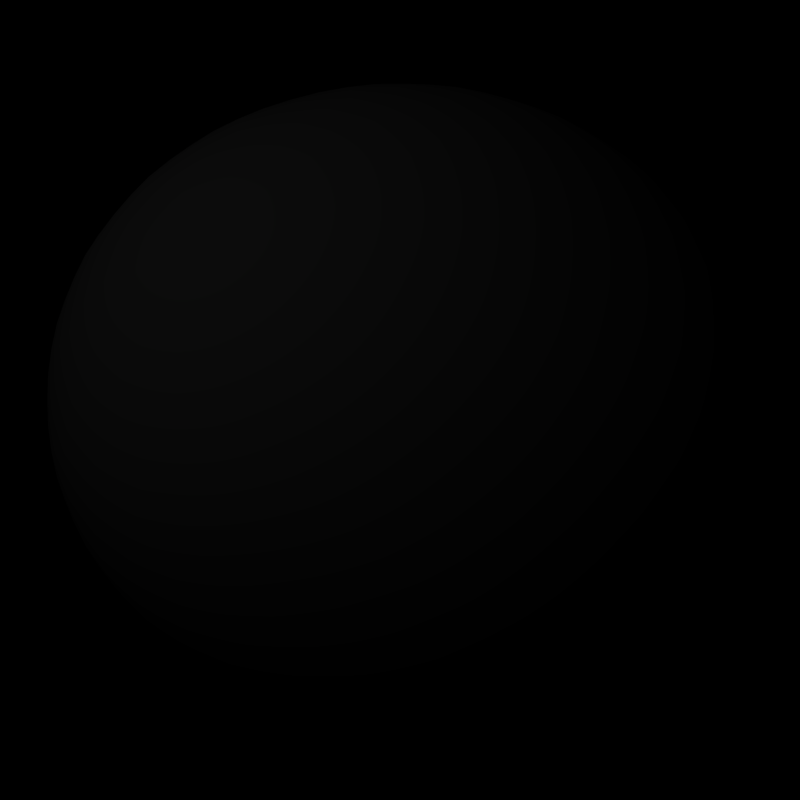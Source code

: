 # Source: fish.blend  (saved by Blender 2.23.0; exported with 4.5.12 LTS)
import bpy
from mathutils import Matrix  # noqa: F401  (used for matrix-valued properties, if any)

bpy.ops.wm.read_factory_settings(use_empty=True)
scene = bpy.context.scene
scene.name = '1'

# ---- collections
col_collection_1 = bpy.data.collections.new('Collection 1'); scene.collection.children.link(col_collection_1)

# ---- materials (node trees are filled in below, after node groups)
mat_material_003 = bpy.data.materials.new('Material.003')
mat_material_003.alpha_threshold = 0.0
mat_material_003.preview_render_type = 'FLAT'
mat_material_003.diffuse_color = (0.5414, 0.5413, 0.5413, 1.0)
mat_material_003.roughness = 0.0
mat_material_003.specular_intensity = 0.5863
mat_material_003.line_color = (0.0, 0.0, 0.0, 0.482)
mat_material = bpy.data.materials.new('Material')
mat_material.alpha_threshold = 0.0
mat_material.preview_render_type = 'FLAT'
mat_material.diffuse_color = (0.0, 0.0, 1.0, 1.0)
mat_material.roughness = 0.0
mat_material.line_color = (0.0, 0.0, 0.0, 1.0)
mat_material_001 = bpy.data.materials.new('Material.001')
mat_material_001.alpha_threshold = 0.0
mat_material_001.preview_render_type = 'FLAT'
mat_material_001.diffuse_color = (0.0, 0.0, 0.0, 1.0)
mat_material_001.roughness = 0.0
mat_material_001.line_color = (0.0, 0.0, 0.0, 1.0)
mat_material_002 = bpy.data.materials.new('Material.002')
mat_material_002.alpha_threshold = 0.0
mat_material_002.preview_render_type = 'FLAT'
mat_material_002.diffuse_color = (1.0, 1.0, 1.0, 1.0)
mat_material_002.roughness = 0.0
mat_material_002.line_color = (0.0, 0.0, 0.0, 1.0)

# ---- material node trees

# ---- cameras
cam_camera = bpy.data.cameras.new('Camera')
cam_camera.passepartout_alpha = 0.2
cam_camera.clip_end = 100.0
cam_camera.lens = 35.0
cam_camera.ortho_scale = 7.314
cam_camera.show_passepartout = False
cam_camera.show_safe_areas = True
cam_camera.dof.focus_distance = 0.0
cam_camera.dof.aperture_fstop = 128.0

# ---- lights
light_lamp = bpy.data.lights.new('Lamp', 'POINT')
light_lamp.transmission_factor = 0.0
light_lamp.energy = 100.0
light_lamp.shadow_buffer_clip_start = 0.5
light_lamp.shadow_maximum_resolution = 0.006
light_lamp.use_absolute_resolution = True
light_lamp.cycles.use_multiple_importance_sampling = False

# ---- meshes
me_sphere_001 = bpy.data.meshes.new('Sphere.001')
me_sphere_001.from_pydata([(0.0, -1.007e-07, -2.304), (1.667, -1.211, -1.03), (-0.6369, -1.96, -1.03), (-2.061, -4.504e-08, -1.03), (-0.6369, 1.96, -1.03), (1.667, 1.211, -1.03), (0.6369, -1.96, 1.03), (-1.667, -1.211, 1.03), (-1.667, 1.211, 1.03), (0.6369, 1.96, 1.03), (2.061, 4.504e-08, 1.03), (0.0, 1.007e-07, 2.304), (0.98, -0.712, -1.96), (-0.3743, -1.152, -1.96), (0.6057, -1.864, -1.211), (0.98, 0.712, -1.96), (1.96, -5.295e-08, -1.211), (-1.211, -8.568e-08, -1.96), (-1.586, -1.152, -1.211), (-0.3743, 1.152, -1.96), (-1.586, 1.152, -1.211), (0.6057, 1.864, -1.211), (2.191, 0.712, -3.112e-08), (2.191, -0.712, 3.112e-08), (1.354, -1.864, 8.148e-08), (0.0, -2.304, 1.007e-07), (-1.354, -1.864, 8.148e-08), (-2.191, -0.712, 3.112e-08), (-2.191, 0.712, -3.112e-08), (-1.354, 1.864, -8.148e-08), (0.0, 2.304, -1.007e-07), (1.354, 1.864, -8.148e-08), (1.586, -1.152, 1.211), (-0.6057, -1.864, 1.211), (-1.96, 5.295e-08, 1.211), (-0.6057, 1.864, 1.211), (1.586, 1.152, 1.211), (1.211, 8.568e-08, 1.96), (0.3743, -1.152, 1.96), (-0.98, -0.712, 1.96), (-0.98, 0.712, 1.96), (0.3743, 1.152, 1.96), (0.5256, 1.618, 1.554), (1.03, 1.211, 1.667), (1.155, 1.618, 1.165), (0.6297, 9.689e-08, 2.217), (0.8337, 0.6057, 2.061), (0.1946, 0.5988, 2.217), (1.895, 0.5988, 1.165), (1.471, 0.6057, 1.667), (1.701, 6.795e-08, 1.554), (-1.376, 0.9998, 1.554), (-0.8337, 1.354, 1.667), (-1.181, 1.599, 1.165), (-0.3184, 0.98, 2.061), (-0.5094, 0.3701, 2.217), (0.01619, 1.988, 1.165), (-0.1216, 1.586, 1.667), (-1.376, -0.9998, 1.554), (-1.546, -0.3743, 1.667), (-1.885, -0.6297, 1.165), (-1.03, 9.009e-08, 2.061), (-0.5094, -0.3701, 2.217), (-1.885, 0.6297, 1.165), (-1.546, 0.3743, 1.667), (0.5256, -1.618, 1.554), (-0.1216, -1.586, 1.667), (0.01619, -1.988, 1.165), (-0.3184, -0.98, 2.061), (0.1946, -0.5988, 2.217), (-1.181, -1.599, 1.165), (-0.8337, -1.354, 1.667), (1.471, -0.6057, 1.667), (1.895, -0.5988, 1.165), (0.8337, -0.6057, 2.061), (1.155, -1.618, 1.165), (1.03, -1.211, 1.667), (2.006, 0.9998, -0.5356), (1.864, 1.354, -5.92e-08), (1.571, 1.599, -0.5356), (1.986, 0.98, 0.6369), (2.21, 0.3701, 0.5356), (1.035, 1.988, 0.5356), (1.546, 1.586, 0.6369), (-0.331, 2.217, -0.5356), (-0.712, 2.191, -9.579e-08), (-1.035, 1.988, -0.5356), (-0.3184, 2.191, 0.6369), (0.331, 2.217, 0.5356), (-1.571, 1.599, 0.5356), (-1.03, 1.96, 0.6369), (-2.21, 0.3701, -0.5356), (-2.304, 0.0, 0.0), (-2.21, -0.3701, -0.5356), (-2.183, 0.3743, 0.6369), (-2.006, 0.9998, 0.5356), (-2.006, -0.9998, 0.5356), (-2.183, -0.3743, 0.6369), (-1.035, -1.988, -0.5356), (-0.712, -2.191, 9.579e-08), (-0.331, -2.217, -0.5356), (-1.03, -1.96, 0.6369), (-1.571, -1.599, 0.5356), (0.331, -2.217, 0.5356), (-0.3184, -2.191, 0.6369), (1.571, -1.599, -0.5356), (1.864, -1.354, 5.92e-08), (2.006, -0.9998, -0.5356), (1.546, -1.586, 0.6369), (1.035, -1.988, 0.5356), (2.21, -0.3701, 0.5356), (1.986, -0.98, 0.6369), (0.3184, 2.191, -0.6369), (-0.01619, 1.988, -1.165), (0.712, 2.191, -9.579e-08), (1.181, 1.599, -1.165), (1.03, 1.96, -0.6369), (-1.986, 0.98, -0.6369), (-1.895, 0.5988, -1.165), (-1.864, 1.354, -5.92e-08), (-1.155, 1.618, -1.165), (-1.546, 1.586, -0.6369), (-1.546, -1.586, -0.6369), (-1.155, -1.618, -1.165), (-1.864, -1.354, 5.92e-08), (-1.895, -0.5988, -1.165), (-1.986, -0.98, -0.6369), (1.03, -1.96, -0.6369), (1.181, -1.599, -1.165), (0.712, -2.191, 9.579e-08), (-0.01619, -1.988, -1.165), (0.3184, -2.191, -0.6369), (2.183, 0.3743, -0.6369), (1.885, 0.6297, -1.165), (2.304, 0.0, 0.0), (1.885, -0.6297, -1.165), (2.183, -0.3743, -0.6369), (0.5094, 0.3701, -2.217), (0.3184, 0.98, -2.061), (-0.1946, 0.5988, -2.217), (0.8337, 1.354, -1.667), (1.376, 0.9998, -1.554), (-0.5256, 1.618, -1.554), (0.1216, 1.586, -1.667), (-0.8337, 0.6057, -2.061), (-0.6297, -9.689e-08, -2.217), (-1.03, 1.211, -1.667), (-1.701, -6.795e-08, -1.554), (-1.471, 0.6057, -1.667), (-0.8337, -0.6057, -2.061), (-0.1946, -0.5988, -2.217), (-1.471, -0.6057, -1.667), (-0.5256, -1.618, -1.554), (-1.03, -1.211, -1.667), (1.03, -9.009e-08, -2.061), (0.5094, -0.3701, -2.217), (1.546, 0.3743, -1.667), (1.376, -0.9998, -1.554), (1.546, -0.3743, -1.667), (0.3184, -0.98, -2.061), (0.1216, -1.586, -1.667), (0.8337, -1.354, -1.667)], [], [(159, 161, 160), (154, 156, 158), (149, 153, 151), (144, 148, 146), (138, 143, 140), (132, 134, 136), (127, 129, 131), (122, 124, 126), (117, 119, 121), (112, 114, 116), (106, 111, 108), (99, 104, 101), (92, 97, 94), (85, 90, 87), (78, 83, 80), (72, 74, 76), (66, 68, 71), (59, 61, 64), (52, 54, 57), (43, 46, 49), (42, 43, 44), (45, 46, 47), (48, 49, 50), (51, 52, 53), (47, 54, 55), (56, 57, 42), (58, 59, 60), (55, 61, 62), (63, 64, 51), (65, 66, 67), (62, 68, 69), (70, 71, 58), (50, 72, 73), (69, 74, 45), (75, 76, 65), (77, 79, 78), (48, 81, 80), (82, 44, 83), (84, 86, 85), (56, 88, 87), (89, 53, 90), (91, 93, 92), (63, 95, 94), (96, 60, 97), (98, 100, 99), (70, 102, 101), (103, 67, 104), (105, 107, 106), (75, 109, 108), (110, 73, 111), (84, 112, 113), (82, 114, 88), (115, 116, 79), (91, 117, 118), (89, 119, 95), (120, 121, 86), (98, 122, 123), (96, 124, 102), (125, 126, 93), (105, 127, 128), (103, 129, 109), (130, 131, 100), (77, 132, 133), (110, 134, 81), (135, 136, 107), (137, 139, 138), (115, 141, 140), (142, 113, 143), (139, 145, 144), (120, 142, 146), (147, 118, 148), (145, 150, 149), (125, 147, 151), (152, 123, 153), (137, 154, 155), (133, 156, 141), (157, 158, 135), (150, 155, 159), (130, 152, 160), (157, 128, 161), (12, 157, 161), (14, 161, 128), (1, 128, 157), (14, 130, 160), (13, 160, 152), (2, 152, 130), (13, 150, 159), (12, 159, 155), (0, 155, 150), (12, 158, 157), (16, 135, 158), (1, 157, 135), (16, 156, 133), (15, 141, 156), (5, 133, 141), (15, 154, 137), (12, 155, 154), (0, 137, 155), (13, 152, 153), (18, 153, 123), (2, 123, 152), (18, 125, 151), (17, 151, 147), (3, 147, 125), (17, 145, 149), (13, 149, 150), (0, 150, 145), (17, 147, 148), (20, 148, 118), (3, 118, 147), (20, 120, 146), (19, 146, 142), (4, 142, 120), (19, 139, 144), (17, 144, 145), (0, 145, 139), (19, 142, 143), (21, 143, 113), (4, 113, 142), (21, 115, 140), (15, 140, 141), (5, 141, 115), (15, 137, 138), (19, 138, 139), (0, 139, 137), (16, 136, 135), (23, 107, 136), (1, 135, 107), (23, 134, 110), (22, 81, 134), (10, 110, 81), (22, 132, 77), (16, 133, 132), (5, 77, 133), (14, 131, 130), (25, 100, 131), (2, 130, 100), (25, 129, 103), (24, 109, 129), (6, 103, 109), (24, 127, 105), (14, 128, 127), (1, 105, 128), (18, 126, 125), (27, 93, 126), (3, 125, 93), (27, 124, 96), (26, 102, 124), (7, 96, 102), (26, 122, 98), (18, 123, 122), (2, 98, 123), (20, 121, 120), (29, 86, 121), (4, 120, 86), (29, 119, 89), (28, 95, 119), (8, 89, 95), (28, 117, 91), (20, 118, 117), (3, 91, 118), (21, 116, 115), (31, 79, 116), (5, 115, 79), (31, 114, 82), (30, 88, 114), (9, 82, 88), (30, 112, 84), (21, 113, 112), (4, 84, 113), (23, 110, 111), (32, 111, 73), (10, 73, 110), (32, 75, 108), (24, 108, 109), (6, 109, 75), (24, 105, 106), (23, 106, 107), (1, 107, 105), (25, 103, 104), (33, 104, 67), (6, 67, 103), (33, 70, 101), (26, 101, 102), (7, 102, 70), (26, 98, 99), (25, 99, 100), (2, 100, 98), (27, 96, 97), (34, 97, 60), (7, 60, 96), (34, 63, 94), (28, 94, 95), (8, 95, 63), (28, 91, 92), (27, 92, 93), (3, 93, 91), (29, 89, 90), (35, 90, 53), (8, 53, 89), (35, 56, 87), (30, 87, 88), (9, 88, 56), (30, 84, 85), (29, 85, 86), (4, 86, 84), (31, 82, 83), (36, 83, 44), (9, 44, 82), (36, 48, 80), (22, 80, 81), (10, 81, 48), (22, 77, 78), (31, 78, 79), (5, 79, 77), (32, 76, 75), (38, 65, 76), (6, 75, 65), (38, 74, 69), (37, 45, 74), (11, 69, 45), (37, 72, 50), (32, 73, 72), (10, 50, 73), (33, 71, 70), (39, 58, 71), (7, 70, 58), (39, 68, 62), (38, 69, 68), (11, 62, 69), (38, 66, 65), (33, 67, 66), (6, 65, 67), (34, 64, 63), (40, 51, 64), (8, 63, 51), (40, 61, 55), (39, 62, 61), (11, 55, 62), (39, 59, 58), (34, 60, 59), (7, 58, 60), (35, 57, 56), (41, 42, 57), (9, 56, 42), (41, 54, 47), (40, 55, 54), (11, 47, 55), (40, 52, 51), (35, 53, 52), (8, 51, 53), (36, 49, 48), (37, 50, 49), (10, 48, 50), (37, 46, 45), (41, 47, 46), (11, 45, 47), (41, 43, 42), (36, 44, 43), (9, 42, 44), (41, 46, 43), (37, 49, 46), (36, 43, 49), (40, 54, 52), (41, 57, 54), (35, 52, 57), (39, 61, 59), (40, 64, 61), (34, 59, 64), (38, 68, 66), (39, 71, 68), (33, 66, 71), (37, 74, 72), (38, 76, 74), (32, 72, 76), (22, 78, 80), (36, 80, 83), (31, 83, 78), (30, 85, 87), (35, 87, 90), (29, 90, 85), (28, 92, 94), (34, 94, 97), (27, 97, 92), (26, 99, 101), (33, 101, 104), (25, 104, 99), (24, 106, 108), (32, 108, 111), (23, 111, 106), (30, 114, 112), (31, 116, 114), (21, 112, 116), (28, 119, 117), (29, 121, 119), (20, 117, 121), (26, 124, 122), (27, 126, 124), (18, 122, 126), (24, 129, 127), (25, 131, 129), (14, 127, 131), (22, 134, 132), (23, 136, 134), (16, 132, 136), (15, 138, 140), (21, 140, 143), (19, 143, 138), (19, 144, 146), (20, 146, 148), (17, 148, 144), (17, 149, 151), (18, 151, 153), (13, 153, 149), (15, 156, 154), (16, 158, 156), (12, 154, 158), (13, 159, 160), (14, 160, 161), (12, 161, 159)])
me_sphere_001.polygons.foreach_set('use_smooth', [True] * 320)
me_sphere_001.materials.append(mat_material_003)
me_sphere_001.use_remesh_preserve_volume = False
me_sphere_001.use_remesh_preserve_attributes = False
me_sphere_001.use_mirror_vertex_groups = False
me_sphere_001.update()
me_cube = bpy.data.meshes.new('Cube')
me_cube.from_pydata([(0.9749, 0.047, -0.2292), (0.9749, -0.047, -0.2292), (2.313, -0.01788, 0.4929), (2.313, 0.01788, 0.4929), (3.818, 0.047, -1.029), (3.818, -0.047, -1.029), (2.772, -0.01788, 0.5625), (2.772, 0.01788, 0.5625), (1.843, 0.2018, 2.815), (1.843, -0.2018, 2.815), (0.6547, 0.1351, 1.238), (0.6547, -0.1351, 1.238), (0.9749, -6.095e-07, -0.2292), (3.818, -6.417e-07, -1.029), (2.526, 0.047, -0.1695), (2.526, -0.047, -0.1695), (2.526, -6.269e-07, -0.1695), (-1.802, -0.08948, 0.6841), (-1.802, 0.08948, 0.6841), (-2.596, -0.08948, 1.576), (-2.596, 0.08948, 1.576), (2.313, -5.392e-07, 0.4929), (2.772, -5.415e-07, 0.5625), (2.543, -0.1672, 0.5277), (2.543, 0.1672, 0.5277), (1.317, 0.09505, 0.9119), (1.176, 0.3231, 2.07), (2.793, 0.142, 1.778), (2.793, -0.142, 1.778), (1.176, -0.3231, 2.07), (1.317, -0.09505, 0.9119), (2.464, -9.577e-08, 2.902), (0.6547, -7.598e-08, 1.238), (1.317, -2.864e-08, 0.9119), (2.793, -4.223e-08, 1.778), (2.073, -0.2495, 1.301), (2.073, 0.2495, 1.301), (-0.6868, -0.2018, 1.13), (-1.802, -2.953e-07, 0.6841), (-0.6868, 0.2018, 1.13), (-1.093, 0.2018, 2.921), (-2.596, -2.994e-07, 1.576), (-1.093, -0.2018, 2.921), (-2.454, -0.08948, 0.9261), (-2.454, 0.08948, 0.9261), (0.7142, 0.2797, 1.553), (-0.7745, 0.3118, 1.499), (-1.042, 0.3118, 2.627), (1.638, 0.2797, 2.586), (1.638, -0.2797, 2.586), (-1.042, -0.3118, 2.627), (-0.7745, -0.3118, 1.499), (0.7142, -0.2797, 1.553), (1.843, 0.1009, 2.815), (-1.093, 0.1009, 2.921), (-1.093, -0.1009, 2.921), (1.845, -0.1009, 2.813), (0.5713, -0.2835, 0.8173), (-0.6868, -0.1009, 1.13), (-0.6868, 0.1009, 1.13), (0.5754, 0.2835, 0.823), (-2.454, -2.987e-07, 0.9261), (-1.584, -3.222e-07, 3.185), (-1.117, -3.215e-07, 2.908), (1.862, -9.272e-08, 2.791), (-1.802, -0.04474, 0.6841), (-1.802, 0.04474, 0.6841), (-1.698, -0.1684, 1.144), (-1.698, 0.1684, 1.144), (-2.454, -0.04474, 0.9261), (-2.454, 0.04474, 0.9261), (-1.698, -2.981e-07, 1.144), (-1.698, 0.08418, 1.144), (-1.698, -0.08418, 1.144), (-1.993, -2.959e-07, 0.7119), (-1.698, 0.04209, 1.144), (-1.993, 0.04474, 0.7119), (-1.802, 0.02237, 0.6841), (-2.454, 0.02237, 0.9261), (-2.298, 0.04474, 0.8727), (-2.298, -2.978e-07, 0.8727), (-2.298, 0.08948, 0.8727), (-1.698, 0.1263, 1.144), (-2.454, 0.06711, 0.9261), (-1.802, 0.06711, 0.6841), (-1.993, 0.08948, 0.7119), (-2.454, -0.06711, 0.9261), (-2.454, -0.02237, 0.9261), (-1.993, -0.08948, 0.7119), (-2.298, -0.08948, 0.8727), (-1.802, -0.02237, 0.6841), (-1.802, -0.06711, 0.6841), (-2.298, -0.04474, 0.8727), (-1.698, -0.1263, 1.144), (-1.698, -0.04209, 1.144), (-1.993, -0.04474, 0.7119), (-1.993, -0.02237, 0.7119), (-2.298, -0.02237, 0.8727), (-2.298, -0.06711, 0.8727), (-2.298, 0.06711, 0.8727), (-2.298, 0.02237, 0.8727), (-1.993, 0.02237, 0.7119), (-1.993, 0.06711, 0.7119), (-1.993, -0.06711, 0.7119), (-1.583, 0.2153, 1.231), (-1.583, -0.2153, 1.231), (-1.698, -0.06314, 1.144), (-1.698, -0.02105, 1.144), (-1.698, -0.1052, 1.144), (-1.698, -0.1473, 1.144), (-1.698, 0.1473, 1.144), (-1.698, 0.1052, 1.144), (-1.698, 0.06314, 1.144), (-1.698, 0.02104, 1.144), (-1.764, 0.2502, 1.393), (-2.165, 0.3724, 1.672), (-0.9082, 0.3118, 2.063), (-2.165, -0.3724, 1.672), (-1.764, -0.2502, 1.393), (-0.9082, -0.3118, 2.063), (-2.596, 0.04474, 1.576), (-2.596, -0.04474, 1.576), (-2.583, -0.08948, 1.275), (-2.259, -0.2568, 2.047), (-2.259, 0.2568, 2.047), (-2.583, 0.08948, 1.275), (-2.583, -2.991e-07, 1.275), (-2.454, -0.01119, 0.9261), (-2.583, -0.01119, 1.275), (-2.454, 0.07829, 0.9261), (-2.583, 0.07829, 1.275), (-2.454, 0.01118, 0.9261), (-2.454, 0.03355, 0.9261), (-2.583, 0.01118, 1.275), (-2.583, 0.02237, 1.275), (-2.583, 0.06711, 1.275), (-2.454, -0.05592, 0.9261), (-2.583, -0.07829, 1.275), (-2.583, -0.06711, 1.275), (-2.583, -0.02237, 1.275), (-2.454, -0.07829, 0.9261), (-2.454, -0.03355, 0.9261), (-2.454, 0.05592, 0.9261), (-2.536, -0.03355, 1.088), (-2.536, -0.02796, 1.088), (-2.454, -0.03915, 0.9261), (-2.583, -0.01678, 1.275), (-2.454, -0.02796, 0.9261), (-2.536, -0.02237, 1.088), (-2.536, -0.01678, 1.088), (-2.536, 0.05592, 1.088), (-2.536, 0.06152, 1.088), (-2.454, 0.05033, 0.9261), (-2.583, 0.0727, 1.275), (-2.454, 0.06152, 0.9261), (-2.536, 0.06711, 1.088), (-2.536, 0.0727, 1.088), (-2.454, 0.03915, 0.9261), (-2.454, 0.02796, 0.9261), (-2.536, -2.987e-07, 1.088), (-2.536, 0.005592, 1.088), (-2.454, 0.005592, 0.9261), (-2.583, 0.005592, 1.275), (-2.454, 0.01678, 0.9261), (-2.536, 0.01118, 1.088), (-2.536, 0.01678, 1.088), (-2.536, -0.08948, 1.088), (-2.536, -0.08389, 1.088), (-2.454, -0.08389, 0.9261), (-2.583, -0.08389, 1.275), (-2.454, -0.0727, 0.9261), (-2.536, -0.07829, 1.088), (-2.536, -0.0727, 1.088), (-2.151, 0.1719, 1.04), (-2.454, -0.05033, 0.9261), (-2.454, -0.06152, 0.9261), (-2.454, -0.005593, 0.9261), (-2.454, -0.01678, 0.9261), (-2.536, -0.05592, 1.088), (-2.583, -0.04474, 1.275), (-2.536, -0.06711, 1.088), (-2.583, -0.0727, 1.275), (-2.536, -0.06152, 1.088), (-2.536, 0.03355, 1.088), (-2.583, 0.04474, 1.275), (-2.536, 0.02237, 1.088), (-2.583, 0.01678, 1.275), (-2.536, 0.02796, 1.088), (-2.454, 0.08389, 0.9261), (-2.454, 0.0727, 0.9261), (-1.389, 0.2843, 2.509), (-2.536, 0.08389, 1.088), (-2.536, 0.08948, 1.088), (-2.536, 0.07829, 1.088), (-2.583, 0.08389, 1.275), (-2.536, -0.005593, 1.088), (-2.536, -0.01119, 1.088), (-2.583, -0.005593, 1.275), (-0.975, 0.3118, 2.345), (-2.151, 0.2843, 1.849), (-2.283, 0.2568, 1.754), (-2.337, 0.2293, 1.586), (-2.213, 0.2293, 1.492), (-2.46, 0.2293, 1.609), (-1.389, -0.2843, 2.509), (-0.975, -0.3118, 2.345), (-2.151, -0.1719, 1.04), (-2.213, -0.2293, 1.492), (-2.337, -0.2293, 1.586), (-2.283, -0.2568, 1.754), (-2.151, -0.2843, 1.849), (-2.46, -0.2293, 1.609), (-2.012, -0.2568, 1.555), (-1.388, -0.2843, 1.762), (-1.989, -0.2843, 1.779), (-2.012, 0.2568, 1.555), (-1.989, 0.2843, 1.779), (-1.388, 0.2843, 1.762), (1.047, 0.1994, 0.6877), (1.047, -0.1994, 0.6877), (0.6473, -0.06757, 1.244), (0.6473, 0.06757, 1.244), (1.324, -0.04785, 0.9096), (1.324, 0.04785, 0.9096), (0.6447, -0.1014, 1.24), (0.6447, 0.1014, 1.24), (1.326, -0.05124, 0.9051), (1.326, 0.05124, 0.9051), (-1.448, -0.2127, 1.242), (-1.639, -0.2328, 1.27), (-1.448, 0.2127, 1.242), (-1.639, 0.2328, 1.27), (-0.4669, -3.221e-07, 3.54), (0.646, 0.08447, 1.242), (-0.01057, 0.1347, 1.303), (-0.01144, 0.1516, 1.301), (0.1198, -0.1009, 3.091), (-1.093, -0.1514, 2.921), (0.1198, -0.1514, 3.091), (-0.06826, -0.2958, 1.64), (-0.7306, -0.2568, 1.315), (-0.006296, -0.2408, 1.461), (0.1011, 0.2958, 2.781), (-1.086, 0.2568, 2.811), (0.03913, 0.2408, 2.961), (-0.006295, 0.2408, 1.461), (-0.7306, 0.2568, 1.315), (-0.06826, 0.2958, 1.64), (0.03913, -0.2408, 2.961), (-1.086, -0.2568, 2.811), (0.1011, -0.2958, 2.781), (0.1185, 0.1514, 3.092), (-1.093, 0.1514, 2.921), (0.1185, 0.1009, 3.092), (-0.01057, -0.1347, 1.303), (-0.6868, -0.1514, 1.13), (-0.01057, -0.08425, 1.303), (-0.6868, -3.962e-07, 1.13), (1.843, 0.1514, 2.815), (1.74, -0.2408, 2.701), (0.9452, -0.3014, 1.811), (0.6845, 0.2074, 1.396), (1.407, 0.3014, 2.328), (1.74, 0.2408, 2.701), (0.9452, 0.3014, 1.811), (0.6845, -0.2074, 1.396), (1.407, -0.3014, 2.328), (1.844, -0.1514, 2.814), (2.154, 0.05046, 2.859), (-0.006358, -0.05046, 1.301), (-0.006358, 0.05046, 1.301), (-0.006358, -0.1685, 1.301), (-0.01144, -0.1516, 1.301), (0.6497, -0.1183, 1.239), (0.651, -0.03379, 1.241), (-0.7802, 0.05046, 3.231), (0.1185, 0.2018, 3.092), (0.4159, 0.05046, 3.192), (-0.07807, -0.3175, 2.485), (-1.008, -0.3118, 2.486), (-0.03082, -0.3175, 2.348), (0.1185, -0.2018, 3.092), (0.1109, 0.3175, 1.937), (-0.8413, 0.3118, 1.781), (0.01642, 0.3175, 2.211), (-0.006358, 0.1685, 1.301), (-0.07806, 0.3175, 2.485), (0.1109, -0.3175, 1.937), (0.4159, -0.05046, 3.192), (2.155, -0.05046, 2.858), (-0.01057, 0.08425, 1.303), (0.651, 0.03379, 1.241), (-0.6868, 0.1514, 1.13), (0.6497, 0.1183, 1.239), (-0.7802, -0.05046, 3.231), (0.6665, -1.882e-07, 3.554), (-0.9416, 0.3118, 2.204), (-0.03082, 0.3175, 2.348), (-0.8413, -0.3118, 1.781), (0.01642, -0.3175, 2.211), (-1.008, 0.3118, 2.486), (-0.9416, -0.3118, 2.204), (0.646, -0.08447, 1.242), (1.667, -1.432e-07, 3.421)], [], [(0, 3, 12), (6, 13, 5), (0, 12, 16, 14), (1, 2, 15), (4, 7, 14), (7, 27, 36, 24), (2, 30, 35, 23), (6, 28, 34, 22), (223, 218, 33), (3, 0, 14), (14, 24, 3), (15, 6, 5), (15, 23, 6), (4, 14, 16, 13), (5, 13, 16, 15), (1, 15, 16, 12), (13, 7, 4), (13, 22, 7), (12, 2, 1), (12, 21, 2), (233, 235, 234), (236, 238, 237), (239, 241, 240), (242, 244, 243), (17, 91, 103, 88), (245, 247, 246), (215, 217, 216), (248, 250, 249), (212, 214, 213), (251, 253, 252), (62, 55, 63), (254, 256, 255), (257, 59, 38), (21, 12, 3), (22, 13, 6), (23, 15, 2), (24, 14, 7), (226, 219, 30), (11, 30, 57), (33, 60, 32), (7, 22, 34, 27), (8, 27, 258), (34, 56, 64), (6, 23, 35, 28), (9, 28, 259), (35, 260, 29), (3, 24, 36, 25), (10, 25, 261), (36, 262, 26), (48, 27, 263), (48, 36, 27), (45, 36, 264), (45, 25, 36), (52, 30, 265), (52, 35, 30), (49, 35, 266), (49, 28, 35), (56, 28, 267), (56, 34, 28), (53, 64, 268), (53, 27, 34), (60, 25, 10), (60, 218, 25), (57, 33, 32), (57, 219, 33), (17, 58, 91), (77, 38, 59), (269, 270, 257), (271, 273, 272), (17, 255, 58), (274, 220, 57), (20, 54, 120), (121, 41, 55), (232, 62, 275), (276, 258, 251), (20, 252, 54), (268, 277, 253), (208, 211, 209), (89, 118, 229), (278, 280, 279), (281, 259, 248), (19, 42, 123), (266, 278, 250), (18, 230, 85), (200, 203, 201), (282, 284, 283), (285, 261, 245), (18, 246, 46), (264, 282, 247), (195, 197, 196), (191, 194, 193), (18, 85, 102, 84), (286, 262, 242), (190, 243, 40), (263, 276, 244), (287, 260, 239), (17, 240, 37), (265, 271, 241), (288, 289, 236), (19, 237, 42), (267, 281, 238), (270, 291, 290), (18, 292, 39), (293, 225, 60), (294, 295, 288), (63, 41, 54), (63, 54, 62), (63, 55, 41), (64, 53, 34), (64, 289, 31), (38, 77, 101, 74), (61, 80, 161), (99, 189, 83), (185, 187, 186), (184, 135, 120), (180, 182, 181), (179, 139, 121), (104, 231, 81), (105, 228, 88), (66, 59, 84), (65, 58, 90), (43, 89, 168), (97, 177, 87), (38, 74, 96, 90), (65, 90, 96, 95), (73, 95, 106), (96, 107, 94), (71, 80, 107), (97, 106, 94), (69, 92, 145), (98, 175, 86), (73, 92, 108), (98, 109, 93), (90, 58, 38), (84, 59, 18), (228, 51, 17), (81, 173, 44), (167, 171, 169), (160, 164, 162), (68, 81, 110), (99, 111, 82), (70, 79, 152), (100, 158, 78), (72, 79, 112), (100, 113, 75), (71, 74, 113), (101, 112, 75), (66, 76, 101, 77), (66, 84, 102, 76), (72, 76, 111), (102, 110, 82), (151, 155, 153), (144, 148, 146), (85, 104, 68), (89, 105, 67), (77, 59, 66), (91, 58, 65), (67, 88, 109), (103, 108, 93), (65, 95, 103, 91), (108, 95, 73), (108, 103, 95), (109, 103, 93), (109, 88, 103), (105, 229, 51), (104, 230, 46), (110, 85, 68), (110, 102, 85), (111, 102, 82), (111, 76, 102), (112, 76, 72), (112, 101, 76), (113, 101, 75), (113, 74, 101), (113, 80, 71), (113, 100, 80), (112, 100, 75), (112, 79, 100), (111, 79, 72), (111, 99, 79), (110, 99, 82), (110, 81, 99), (109, 89, 67), (109, 98, 89), (108, 98, 93), (108, 92, 98), (106, 92, 73), (106, 97, 92), (107, 97, 94), (107, 80, 97), (107, 74, 71), (107, 96, 74), (106, 96, 94), (106, 95, 96), (105, 88, 67), (104, 81, 68), (143, 145, 144), (41, 146, 128), (147, 149, 148), (150, 152, 151), (20, 153, 130), (154, 156, 155), (132, 79, 157), (132, 100, 79), (142, 99, 154), (142, 79, 99), (159, 161, 160), (41, 162, 133), (163, 165, 164), (166, 168, 167), (19, 169, 137), (170, 172, 171), (114, 231, 46), (136, 92, 174), (136, 98, 92), (141, 97, 147), (141, 92, 97), (127, 80, 176), (127, 97, 80), (140, 98, 170), (140, 89, 98), (19, 138, 121), (41, 121, 139), (178, 143, 179), (172, 175, 180), (19, 181, 138), (174, 178, 182), (41, 134, 120), (20, 120, 135), (183, 150, 184), (165, 158, 185), (41, 186, 134), (157, 183, 187), (129, 81, 188), (129, 99, 81), (131, 100, 163), (131, 80, 100), (124, 40, 20), (188, 192, 191), (156, 189, 193), (20, 194, 125), (176, 159, 195), (149, 177, 196), (41, 197, 126), (296, 284, 297), (199, 190, 200), (192, 202, 201), (20, 203, 124), (123, 42, 204), (298, 299, 287), (118, 89, 206), (207, 166, 208), (204, 210, 209), (19, 211, 122), (121, 55, 19), (120, 54, 41), (206, 207, 212), (51, 213, 298), (210, 205, 214), (202, 173, 215), (198, 199, 216), (46, 217, 114), (217, 283, 116), (296, 198, 216), (115, 216, 199), (47, 199, 300), (115, 202, 215), (114, 215, 173), (44, 173, 202), (117, 210, 214), (119, 214, 301), (279, 205, 210), (213, 51, 118), (118, 206, 212), (117, 212, 207), (43, 207, 206), (211, 19, 123), (123, 204, 209), (117, 209, 210), (50, 210, 204), (117, 207, 208), (122, 208, 166), (43, 166, 207), (206, 89, 43), (204, 249, 50), (203, 20, 125), (125, 192, 201), (115, 201, 202), (44, 202, 192), (115, 199, 200), (124, 200, 190), (47, 190, 199), (300, 297, 286), (197, 41, 128), (128, 149, 196), (127, 196, 177), (87, 177, 149), (127, 176, 195), (126, 195, 159), (61, 159, 176), (194, 20, 130), (130, 156, 193), (129, 193, 189), (83, 189, 156), (129, 188, 191), (125, 191, 192), (44, 192, 188), (163, 100, 78), (188, 81, 44), (132, 157, 187), (134, 187, 183), (70, 183, 157), (186, 41, 133), (133, 165, 185), (132, 185, 158), (78, 158, 165), (134, 183, 184), (135, 184, 150), (70, 150, 183), (136, 174, 182), (138, 182, 178), (69, 178, 174), (181, 19, 137), (137, 172, 180), (136, 180, 175), (86, 175, 172), (138, 178, 179), (139, 179, 143), (69, 143, 178), (170, 98, 86), (176, 80, 61), (147, 97, 87), (174, 92, 69), (140, 170, 171), (137, 171, 172), (86, 172, 170), (169, 19, 122), (122, 166, 167), (140, 167, 168), (43, 168, 166), (131, 163, 164), (133, 164, 165), (78, 165, 163), (162, 41, 126), (126, 159, 160), (131, 160, 161), (61, 161, 159), (154, 99, 83), (157, 79, 70), (142, 154, 155), (130, 155, 156), (83, 156, 154), (153, 20, 135), (135, 150, 151), (142, 151, 152), (70, 152, 150), (141, 147, 148), (128, 148, 149), (87, 149, 147), (146, 41, 139), (139, 143, 144), (141, 144, 145), (69, 145, 143), (139, 144, 146), (128, 146, 148), (141, 148, 144), (135, 151, 153), (130, 153, 155), (142, 155, 151), (158, 100, 132), (152, 79, 142), (126, 160, 162), (133, 162, 164), (131, 164, 160), (122, 167, 169), (137, 169, 171), (140, 171, 167), (173, 81, 114), (175, 98, 136), (145, 92, 141), (177, 97, 127), (168, 89, 140), (179, 121, 138), (137, 180, 181), (138, 181, 182), (136, 182, 180), (184, 120, 134), (133, 185, 186), (134, 186, 187), (132, 187, 185), (189, 99, 129), (161, 80, 131), (190, 40, 124), (129, 191, 193), (130, 193, 194), (125, 194, 191), (127, 195, 196), (128, 196, 197), (126, 197, 195), (115, 200, 201), (125, 201, 203), (124, 203, 200), (301, 280, 299), (117, 208, 209), (123, 209, 211), (122, 211, 208), (118, 212, 213), (119, 213, 214), (117, 214, 212), (115, 215, 216), (116, 216, 217), (114, 217, 215), (219, 57, 30), (218, 60, 33), (222, 21, 33), (226, 2, 222), (227, 3, 25), (223, 21, 3), (256, 274, 269), (302, 224, 57), (291, 32, 60), (290, 234, 292), (222, 2, 21), (222, 33, 219), (223, 227, 218), (223, 33, 21), (272, 302, 254), (273, 11, 57), (235, 293, 285), (233, 221, 60), (226, 222, 219), (226, 30, 2), (227, 223, 3), (227, 25, 218), (228, 17, 88), (228, 105, 51), (229, 105, 89), (229, 118, 51), (230, 104, 85), (230, 18, 46), (231, 114, 81), (231, 104, 46), (294, 55, 62), (295, 275, 277), (31, 303, 277), (54, 277, 275), (232, 275, 295), (294, 62, 232), (233, 60, 225), (39, 235, 285), (10, 285, 293), (225, 293, 235), (273, 57, 224), (37, 272, 254), (220, 254, 302), (224, 302, 272), (59, 290, 292), (39, 292, 234), (221, 234, 290), (291, 60, 221), (302, 57, 220), (58, 256, 269), (32, 269, 274), (220, 274, 256), (119, 301, 299), (29, 299, 280), (205, 280, 301), (47, 300, 286), (26, 286, 297), (198, 297, 300), (249, 204, 42), (279, 210, 50), (301, 214, 205), (300, 199, 198), (296, 216, 116), (283, 217, 46), (298, 213, 119), (51, 298, 287), (29, 287, 299), (119, 299, 298), (198, 296, 297), (26, 297, 284), (116, 284, 296), (289, 64, 56), (55, 294, 288), (303, 288, 295), (232, 295, 294), (293, 60, 10), (292, 18, 59), (59, 270, 290), (221, 290, 291), (32, 291, 270), (56, 267, 238), (42, 238, 281), (9, 281, 267), (237, 19, 55), (55, 288, 236), (56, 236, 289), (31, 289, 288), (52, 265, 241), (37, 241, 271), (11, 271, 265), (240, 17, 51), (51, 287, 239), (52, 239, 260), (29, 260, 287), (48, 263, 244), (40, 244, 276), (8, 276, 263), (243, 190, 47), (47, 286, 242), (48, 242, 262), (26, 262, 286), (45, 264, 247), (46, 247, 282), (26, 282, 264), (246, 18, 39), (39, 285, 245), (45, 245, 261), (10, 261, 285), (46, 282, 283), (116, 283, 284), (26, 284, 282), (49, 266, 250), (50, 250, 278), (29, 278, 266), (42, 281, 248), (49, 248, 259), (9, 259, 281), (50, 278, 279), (205, 279, 280), (29, 280, 278), (53, 268, 253), (54, 253, 277), (31, 277, 268), (252, 20, 40), (40, 276, 251), (53, 251, 258), (8, 258, 276), (275, 62, 54), (274, 57, 32), (255, 17, 37), (37, 271, 272), (224, 272, 273), (11, 273, 271), (58, 269, 257), (59, 257, 270), (32, 270, 269), (268, 64, 31), (267, 28, 9), (266, 35, 29), (265, 30, 11), (264, 36, 26), (263, 27, 8), (262, 36, 48), (261, 25, 45), (260, 35, 52), (259, 28, 49), (258, 27, 53), (257, 38, 58), (37, 254, 255), (58, 255, 256), (220, 256, 254), (40, 251, 252), (54, 252, 253), (53, 253, 251), (42, 248, 249), (50, 249, 250), (49, 250, 248), (39, 245, 246), (46, 246, 247), (45, 247, 245), (47, 242, 243), (40, 243, 244), (48, 244, 242), (51, 239, 240), (37, 240, 241), (52, 241, 239), (55, 236, 237), (42, 237, 238), (56, 238, 236), (221, 233, 234), (39, 234, 235), (225, 235, 233), (303, 31, 288), (303, 295, 277)])
me_cube.polygons.foreach_set('use_smooth', [True] * 586)
me_cube.materials.append(mat_material)
me_cube.use_remesh_preserve_volume = False
me_cube.use_remesh_preserve_attributes = False
me_cube.use_mirror_vertex_groups = False
me_cube.update()
me_pupille = bpy.data.meshes.new('Pupille')
me_pupille.from_pydata([(0.0, -6.182e-08, -1.414), (1.023, -0.7435, -0.6325), (-0.3909, -1.203, -0.6325), (-1.265, -2.765e-08, -0.6325), (-0.3909, 1.203, -0.6325), (1.023, 0.7435, -0.6325), (0.3909, -1.203, 0.6325), (-1.023, -0.7435, 0.6325), (-1.023, 0.7435, 0.6325), (0.3909, 1.203, 0.6325), (1.265, 2.765e-08, 0.6325), (0.0, 6.182e-08, 1.414), (0.6015, -0.437, -1.203), (-0.2297, -0.7071, -1.203), (0.3718, -1.144, -0.7435), (0.6015, 0.437, -1.203), (1.203, -3.25e-08, -0.7435), (-0.7435, -5.258e-08, -1.203), (-0.9732, -0.7071, -0.7435), (-0.2297, 0.7071, -1.203), (-0.9732, 0.7071, -0.7435), (0.3718, 1.144, -0.7435), (1.345, 0.437, -1.91e-08), (1.345, -0.437, 1.91e-08), (0.8313, -1.144, 5.001e-08), (0.0, -1.414, 6.182e-08), (-0.8313, -1.144, 5.001e-08), (-1.345, -0.437, 1.91e-08), (-1.345, 0.437, -1.91e-08), (-0.8313, 1.144, -5.001e-08), (0.0, 1.414, -6.182e-08), (0.8313, 1.144, -5.001e-08), (0.9732, -0.7071, 0.7435), (-0.3718, -1.144, 0.7435), (-1.203, 3.25e-08, 0.7435), (-0.3718, 1.144, 0.7435), (0.9732, 0.7071, 0.7435), (0.7435, 5.258e-08, 1.203), (0.2297, -0.7071, 1.203), (-0.6015, -0.437, 1.203), (-0.6015, 0.437, 1.203), (0.2297, 0.7071, 1.203)], [], [(12, 14, 13), (12, 15, 16), (13, 18, 17), (17, 20, 19), (19, 21, 15), (16, 22, 23), (14, 24, 25), (18, 26, 27), (20, 28, 29), (21, 30, 31), (23, 32, 24), (25, 33, 26), (27, 34, 28), (29, 35, 30), (31, 36, 22), (32, 37, 38), (33, 38, 39), (34, 39, 40), (35, 40, 41), (36, 41, 37), (9, 41, 36), (11, 37, 41), (10, 36, 37), (8, 40, 35), (11, 41, 40), (9, 35, 41), (7, 39, 34), (11, 40, 39), (8, 34, 40), (6, 38, 33), (11, 39, 38), (7, 33, 39), (10, 37, 32), (11, 38, 37), (6, 32, 38), (5, 31, 22), (10, 22, 36), (9, 36, 31), (4, 29, 30), (9, 30, 35), (8, 35, 29), (3, 27, 28), (8, 28, 34), (7, 34, 27), (2, 25, 26), (7, 26, 33), (6, 33, 25), (1, 23, 24), (6, 24, 32), (10, 32, 23), (4, 30, 21), (9, 31, 30), (5, 21, 31), (3, 28, 20), (8, 29, 28), (4, 20, 29), (2, 26, 18), (7, 27, 26), (3, 18, 27), (1, 24, 14), (6, 25, 24), (2, 14, 25), (5, 22, 16), (10, 23, 22), (1, 16, 23), (0, 19, 15), (5, 15, 21), (4, 21, 19), (0, 17, 19), (4, 19, 20), (3, 20, 17), (0, 13, 17), (3, 17, 18), (2, 18, 13), (0, 15, 12), (5, 16, 15), (1, 12, 16), (0, 12, 13), (2, 13, 14), (1, 14, 12)])
me_pupille.polygons.foreach_set('use_smooth', [True] * 80)
me_pupille.materials.append(mat_material_001)
me_pupille.use_remesh_preserve_volume = False
me_pupille.use_remesh_preserve_attributes = False
me_pupille.use_mirror_vertex_groups = False
me_pupille.update()
me_augapfel = bpy.data.meshes.new('Augapfel')
me_augapfel.from_pydata([(0.0, -4.65e-09, -0.1064), (0.07697, -0.05592, -0.04757), (-0.0294, -0.09048, -0.04757), (-0.09514, -2.079e-09, -0.04757), (-0.0294, 0.09048, -0.04757), (0.07697, 0.05592, -0.04757), (0.0294, -0.09048, 0.04757), (-0.07697, -0.05592, 0.04757), (-0.07697, 0.05592, 0.04757), (0.0294, 0.09048, 0.04757), (0.09514, 2.079e-09, 0.04757), (0.0, 4.65e-09, 0.1064), (0.04524, -0.03287, -0.09049), (-0.01728, -0.05319, -0.09049), (0.02796, -0.08606, -0.05592), (0.04524, 0.03287, -0.09049), (0.09049, -2.445e-09, -0.05592), (-0.05592, -3.955e-09, -0.09049), (-0.0732, -0.05319, -0.05592), (-0.01728, 0.05319, -0.09049), (-0.0732, 0.05319, -0.05592), (0.02796, 0.08606, -0.05592), (0.1012, 0.03287, -1.437e-09), (0.1012, -0.03287, 1.437e-09), (0.06252, -0.08606, 3.762e-09), (0.0, -0.1064, 4.65e-09), (-0.06252, -0.08606, 3.762e-09), (-0.1012, -0.03287, 1.437e-09), (-0.1012, 0.03287, -1.437e-09), (-0.06252, 0.08606, -3.762e-09), (0.0, 0.1064, -4.65e-09), (0.06252, 0.08606, -3.762e-09), (0.0732, -0.05319, 0.05592), (-0.02796, -0.08606, 0.05592), (-0.09049, 2.445e-09, 0.05592), (-0.02796, 0.08606, 0.05592), (0.0732, 0.05319, 0.05592), (0.05592, 3.955e-09, 0.09049), (0.01728, -0.05319, 0.09049), (-0.04524, -0.03287, 0.09049), (-0.04524, 0.03287, 0.09049), (0.01728, 0.05319, 0.09049), (0.02426, 0.07468, 0.07176), (0.04757, 0.05592, 0.07697), (0.05333, 0.07468, 0.0538), (0.02907, 4.473e-09, 0.1023), (0.03849, 0.02796, 0.09514), (0.008982, 0.02765, 0.1023), (0.0875, 0.02765, 0.0538), (0.06789, 0.02796, 0.07697), (0.07852, 3.137e-09, 0.07176), (-0.06352, 0.04615, 0.07176), (-0.03849, 0.06252, 0.07697), (-0.05454, 0.0738, 0.0538), (-0.0147, 0.04524, 0.09514), (-0.02352, 0.01709, 0.1023), (0.0007473, 0.09176, 0.0538), (-0.005615, 0.0732, 0.07697), (-0.06352, -0.04615, 0.07176), (-0.07136, -0.01728, 0.07697), (-0.08704, -0.02907, 0.0538), (-0.04757, 4.159e-09, 0.09514), (-0.02352, -0.01709, 0.1023), (-0.08704, 0.02907, 0.0538), (-0.07136, 0.01728, 0.07697), (0.02426, -0.07468, 0.07176), (-0.005615, -0.0732, 0.07697), (0.0007473, -0.09176, 0.0538), (-0.0147, -0.04524, 0.09514), (0.008982, -0.02765, 0.1023), (-0.05454, -0.0738, 0.0538), (-0.03849, -0.06252, 0.07697), (0.06789, -0.02796, 0.07697), (0.0875, -0.02765, 0.0538), (0.03849, -0.02796, 0.09514), (0.05333, -0.07468, 0.0538), (0.04757, -0.05592, 0.07697), (0.09259, 0.04615, -0.02473), (0.08606, 0.06252, -2.733e-09), (0.07251, 0.0738, -0.02473), (0.09167, 0.04524, 0.0294), (0.102, 0.01709, 0.02473), (0.04778, 0.09176, 0.02473), (0.07136, 0.0732, 0.0294), (-0.01528, 0.1023, -0.02473), (-0.03287, 0.1012, -4.422e-09), (-0.04778, 0.09176, -0.02473), (-0.0147, 0.1012, 0.0294), (0.01528, 0.1023, 0.02473), (-0.07251, 0.0738, 0.02473), (-0.04757, 0.09049, 0.0294), (-0.102, 0.01709, -0.02473), (-0.1064, 0.0, 0.0), (-0.102, -0.01709, -0.02473), (-0.1008, 0.01728, 0.0294), (-0.09259, 0.04615, 0.02473), (-0.09259, -0.04615, 0.02473), (-0.1008, -0.01728, 0.0294), (-0.04778, -0.09176, -0.02473), (-0.03287, -0.1012, 4.422e-09), (-0.01528, -0.1023, -0.02473), (-0.04757, -0.09049, 0.0294), (-0.07251, -0.0738, 0.02473), (0.01528, -0.1023, 0.02473), (-0.0147, -0.1012, 0.0294), (0.07251, -0.0738, -0.02473), (0.08606, -0.06252, 2.733e-09), (0.09259, -0.04615, -0.02473), (0.07136, -0.0732, 0.0294), (0.04778, -0.09176, 0.02473), (0.102, -0.01709, 0.02473), (0.09167, -0.04524, 0.0294), (0.0147, 0.1012, -0.0294), (-0.0007473, 0.09176, -0.0538), (0.03287, 0.1012, -4.422e-09), (0.05454, 0.0738, -0.0538), (0.04757, 0.09049, -0.0294), (-0.09167, 0.04524, -0.0294), (-0.0875, 0.02765, -0.0538), (-0.08606, 0.06252, -2.733e-09), (-0.05333, 0.07468, -0.0538), (-0.07136, 0.0732, -0.0294), (-0.07136, -0.0732, -0.0294), (-0.05333, -0.07468, -0.0538), (-0.08606, -0.06252, 2.733e-09), (-0.0875, -0.02765, -0.0538), (-0.09167, -0.04524, -0.0294), (0.04757, -0.09049, -0.0294), (0.05454, -0.0738, -0.0538), (0.03287, -0.1012, 4.422e-09), (-0.0007473, -0.09176, -0.0538), (0.0147, -0.1012, -0.0294), (0.1008, 0.01728, -0.0294), (0.08704, 0.02907, -0.0538), (0.1064, 0.0, 0.0), (0.08704, -0.02907, -0.0538), (0.1008, -0.01728, -0.0294), (0.02352, 0.01709, -0.1023), (0.0147, 0.04524, -0.09514), (-0.008982, 0.02765, -0.1023), (0.03849, 0.06252, -0.07697), (0.06352, 0.04615, -0.07176), (-0.02426, 0.07468, -0.07176), (0.005615, 0.0732, -0.07697), (-0.03849, 0.02796, -0.09514), (-0.02907, -4.473e-09, -0.1023), (-0.04757, 0.05592, -0.07697), (-0.07852, -3.137e-09, -0.07176), (-0.06789, 0.02796, -0.07697), (-0.03849, -0.02796, -0.09514), (-0.008982, -0.02765, -0.1023), (-0.06789, -0.02796, -0.07697), (-0.02426, -0.07468, -0.07176), (-0.04757, -0.05592, -0.07697), (0.04757, -4.159e-09, -0.09514), (0.02352, -0.01709, -0.1023), (0.07136, 0.01728, -0.07697), (0.06352, -0.04615, -0.07176), (0.07136, -0.01728, -0.07697), (0.0147, -0.04524, -0.09514), (0.005615, -0.0732, -0.07697), (0.03849, -0.06252, -0.07697)], [], [(159, 161, 160), (154, 156, 158), (149, 153, 151), (144, 148, 146), (138, 143, 140), (132, 134, 136), (127, 129, 131), (122, 124, 126), (117, 119, 121), (112, 114, 116), (106, 111, 108), (99, 104, 101), (92, 97, 94), (85, 90, 87), (78, 83, 80), (72, 74, 76), (66, 68, 71), (59, 61, 64), (52, 54, 57), (43, 46, 49), (42, 43, 44), (45, 46, 47), (48, 49, 50), (51, 52, 53), (47, 54, 55), (56, 57, 42), (58, 59, 60), (55, 61, 62), (63, 64, 51), (65, 66, 67), (62, 68, 69), (70, 71, 58), (50, 72, 73), (69, 74, 45), (75, 76, 65), (77, 79, 78), (48, 81, 80), (82, 44, 83), (84, 86, 85), (56, 88, 87), (89, 53, 90), (91, 93, 92), (63, 95, 94), (96, 60, 97), (98, 100, 99), (70, 102, 101), (103, 67, 104), (105, 107, 106), (75, 109, 108), (110, 73, 111), (84, 112, 113), (82, 114, 88), (115, 116, 79), (91, 117, 118), (89, 119, 95), (120, 121, 86), (98, 122, 123), (96, 124, 102), (125, 126, 93), (105, 127, 128), (103, 129, 109), (130, 131, 100), (77, 132, 133), (110, 134, 81), (135, 136, 107), (137, 139, 138), (115, 141, 140), (142, 113, 143), (139, 145, 144), (120, 142, 146), (147, 118, 148), (145, 150, 149), (125, 147, 151), (152, 123, 153), (137, 154, 155), (133, 156, 141), (157, 158, 135), (150, 155, 159), (130, 152, 160), (157, 128, 161), (12, 157, 161), (14, 161, 128), (1, 128, 157), (14, 130, 160), (13, 160, 152), (2, 152, 130), (13, 150, 159), (12, 159, 155), (0, 155, 150), (12, 158, 157), (16, 135, 158), (1, 157, 135), (16, 156, 133), (15, 141, 156), (5, 133, 141), (15, 154, 137), (12, 155, 154), (0, 137, 155), (13, 152, 153), (18, 153, 123), (2, 123, 152), (18, 125, 151), (17, 151, 147), (3, 147, 125), (17, 145, 149), (13, 149, 150), (0, 150, 145), (17, 147, 148), (20, 148, 118), (3, 118, 147), (20, 120, 146), (19, 146, 142), (4, 142, 120), (19, 139, 144), (17, 144, 145), (0, 145, 139), (19, 142, 143), (21, 143, 113), (4, 113, 142), (21, 115, 140), (15, 140, 141), (5, 141, 115), (15, 137, 138), (19, 138, 139), (0, 139, 137), (16, 136, 135), (23, 107, 136), (1, 135, 107), (23, 134, 110), (22, 81, 134), (10, 110, 81), (22, 132, 77), (16, 133, 132), (5, 77, 133), (14, 131, 130), (25, 100, 131), (2, 130, 100), (25, 129, 103), (24, 109, 129), (6, 103, 109), (24, 127, 105), (14, 128, 127), (1, 105, 128), (18, 126, 125), (27, 93, 126), (3, 125, 93), (27, 124, 96), (26, 102, 124), (7, 96, 102), (26, 122, 98), (18, 123, 122), (2, 98, 123), (20, 121, 120), (29, 86, 121), (4, 120, 86), (29, 119, 89), (28, 95, 119), (8, 89, 95), (28, 117, 91), (20, 118, 117), (3, 91, 118), (21, 116, 115), (31, 79, 116), (5, 115, 79), (31, 114, 82), (30, 88, 114), (9, 82, 88), (30, 112, 84), (21, 113, 112), (4, 84, 113), (23, 110, 111), (32, 111, 73), (10, 73, 110), (32, 75, 108), (24, 108, 109), (6, 109, 75), (24, 105, 106), (23, 106, 107), (1, 107, 105), (25, 103, 104), (33, 104, 67), (6, 67, 103), (33, 70, 101), (26, 101, 102), (7, 102, 70), (26, 98, 99), (25, 99, 100), (2, 100, 98), (27, 96, 97), (34, 97, 60), (7, 60, 96), (34, 63, 94), (28, 94, 95), (8, 95, 63), (28, 91, 92), (27, 92, 93), (3, 93, 91), (29, 89, 90), (35, 90, 53), (8, 53, 89), (35, 56, 87), (30, 87, 88), (9, 88, 56), (30, 84, 85), (29, 85, 86), (4, 86, 84), (31, 82, 83), (36, 83, 44), (9, 44, 82), (36, 48, 80), (22, 80, 81), (10, 81, 48), (22, 77, 78), (31, 78, 79), (5, 79, 77), (32, 76, 75), (38, 65, 76), (6, 75, 65), (38, 74, 69), (37, 45, 74), (11, 69, 45), (37, 72, 50), (32, 73, 72), (10, 50, 73), (33, 71, 70), (39, 58, 71), (7, 70, 58), (39, 68, 62), (38, 69, 68), (11, 62, 69), (38, 66, 65), (33, 67, 66), (6, 65, 67), (34, 64, 63), (40, 51, 64), (8, 63, 51), (40, 61, 55), (39, 62, 61), (11, 55, 62), (39, 59, 58), (34, 60, 59), (7, 58, 60), (35, 57, 56), (41, 42, 57), (9, 56, 42), (41, 54, 47), (40, 55, 54), (11, 47, 55), (40, 52, 51), (35, 53, 52), (8, 51, 53), (36, 49, 48), (37, 50, 49), (10, 48, 50), (37, 46, 45), (41, 47, 46), (11, 45, 47), (41, 43, 42), (36, 44, 43), (9, 42, 44), (41, 46, 43), (37, 49, 46), (36, 43, 49), (40, 54, 52), (41, 57, 54), (35, 52, 57), (39, 61, 59), (40, 64, 61), (34, 59, 64), (38, 68, 66), (39, 71, 68), (33, 66, 71), (37, 74, 72), (38, 76, 74), (32, 72, 76), (22, 78, 80), (36, 80, 83), (31, 83, 78), (30, 85, 87), (35, 87, 90), (29, 90, 85), (28, 92, 94), (34, 94, 97), (27, 97, 92), (26, 99, 101), (33, 101, 104), (25, 104, 99), (24, 106, 108), (32, 108, 111), (23, 111, 106), (30, 114, 112), (31, 116, 114), (21, 112, 116), (28, 119, 117), (29, 121, 119), (20, 117, 121), (26, 124, 122), (27, 126, 124), (18, 122, 126), (24, 129, 127), (25, 131, 129), (14, 127, 131), (22, 134, 132), (23, 136, 134), (16, 132, 136), (15, 138, 140), (21, 140, 143), (19, 143, 138), (19, 144, 146), (20, 146, 148), (17, 148, 144), (17, 149, 151), (18, 151, 153), (13, 153, 149), (15, 156, 154), (16, 158, 156), (12, 154, 158), (13, 159, 160), (14, 160, 161), (12, 161, 159)])
me_augapfel.polygons.foreach_set('use_smooth', [True] * 320)
me_augapfel.materials.append(mat_material_002)
me_augapfel.use_remesh_preserve_volume = False
me_augapfel.use_remesh_preserve_attributes = False
me_augapfel.use_mirror_vertex_groups = False
me_augapfel.update()

# ---- objects
ob_sphere_002 = bpy.data.objects.new('Sphere.002', me_sphere_001)
ob_lamp = bpy.data.objects.new('Lamp', light_lamp)
ob_camera = bpy.data.objects.new('Camera', cam_camera)
ob_cube = bpy.data.objects.new('Cube', me_cube)
ob_sphere_001 = bpy.data.objects.new('Sphere.001', me_pupille)
ob_sphere = bpy.data.objects.new('Sphere', me_augapfel)

# ---- transforms, parenting, visibility, modifiers, constraints
ob_sphere_002.location = (-2.0, -2.345, -4.0)
ob_sphere_002.rotation_euler = (1.571, -0.0, -0.0)
ob_sphere_002.scale = (1.063, 0.9526, 1.0)
ob_sphere_002.lock_rotations_4d = False
ob_sphere_002.empty_display_type = 'ARROWS'
ob_sphere_002.color = (0.0, 0.0, 0.0, 1.0)
ob_sphere_002.lineart.crease_threshold = 0.0
_m = ob_sphere_002.modifiers.new('Subdivision', 'SUBSURF')
_m.uv_smooth = 'NONE'
_m.quality = 1
_m.render_levels = 1
ob_lamp.location = (-5.132, -8.613, -0.9592)
ob_lamp.rotation_euler = (1.571, 1.269e-08, 1.571)
ob_lamp.lock_rotations_4d = False
ob_lamp.empty_display_type = 'ARROWS'
ob_lamp.color = (0.0, 0.0, 0.0, 1.0)
ob_lamp.lineart.crease_threshold = 0.0
ob_camera.location = (-2.0, -8.095, -4.0)
ob_camera.rotation_euler = (1.571, -4.692e-08, -2.154e-08)
ob_camera.lock_rotations_4d = False
ob_camera.empty_display_type = 'ARROWS'
ob_camera.color = (0.0, 0.0, 0.0, 1.0)
ob_camera.lineart.crease_threshold = 0.0
ob_cube.location = (-2.0, -2.345, -4.0)
ob_cube.rotation_euler = (2.387e-07, -0.06091, -7.278e-08)
ob_cube.scale = (0.6024, 0.6024, 0.6024)
ob_cube.lock_rotations_4d = False
ob_cube.empty_display_type = 'ARROWS'
ob_cube.color = (0.0, 0.0, 0.0, 1.0)
ob_cube.lineart.crease_threshold = 0.0
_m = ob_cube.modifiers.new('Subdivision', 'SUBSURF')
_m.uv_smooth = 'NONE'
_m.quality = 2
_m.levels = 2
ob_sphere_001.parent = ob_cube
ob_sphere_001.matrix_parent_inverse = Matrix(((1.471, -4.879e-07, 0.08968, 3.3), (4.946e-07, 1.473, 2.356e-07, 3.456), (-0.08968, -2.92e-07, 1.471, 5.703), (0.0, 0.0, 0.0, 1.0)))
ob_sphere_001.location = (-3.499, -2.596, -2.911)
ob_sphere_001.rotation_euler = (1.571, 3.014e-07, -0.06091)
ob_sphere_001.scale = (0.04094, 0.04094, 0.02689)
ob_sphere_001.lock_rotations_4d = False
ob_sphere_001.empty_display_type = 'ARROWS'
ob_sphere_001.color = (0.0, 0.0, 0.0, 1.0)
ob_sphere_001.lineart.crease_threshold = 0.0
ob_sphere.parent = ob_cube
ob_sphere.matrix_parent_inverse = Matrix(((1.471, -4.879e-07, 0.08968, 3.3), (4.946e-07, 1.473, 2.356e-07, 3.456), (-0.08968, -2.92e-07, 1.471, 5.703), (0.0, 0.0, 0.0, 1.0)))
ob_sphere.location = (-3.494, -2.536, -2.917)
ob_sphere.rotation_euler = (1.571, -6.069, -0.1423)
ob_sphere.scale = (1.185, 1.185, 0.7092)
ob_sphere.lock_rotations_4d = False
ob_sphere.empty_display_type = 'ARROWS'
ob_sphere.color = (0.0, 0.0, 0.0, 1.0)
ob_sphere.lineart.crease_threshold = 0.0

# ---- collection membership
col_collection_1.objects.link(ob_sphere_002)
col_collection_1.objects.link(ob_lamp)
col_collection_1.objects.link(ob_camera)
col_collection_1.objects.link(ob_cube)
col_collection_1.objects.link(ob_sphere_001)
col_collection_1.objects.link(ob_sphere)

# ---- scene / render settings (as saved in the file)
scene.camera = ob_camera
scene.frame_start = 1; scene.frame_end = 32; scene.frame_set(1)
scene.render.engine = 'BLENDER_EEVEE_NEXT'
scene.render.image_settings.file_format = 'TARGA'
scene.render.image_settings.quality = 95
scene.render.image_settings.compression = 95
scene.render.resolution_x = 40
scene.render.resolution_y = 40
scene.render.fps = 25
scene.render.dither_intensity = 0.0
scene.render.use_compositing = False
scene.render.use_sequencer = False
scene.render.use_file_extension = False
scene.render.bake_bias = 0.0
scene.render.use_stamp_time = False
scene.render.use_stamp_date = False
scene.render.use_stamp_frame = False
scene.render.use_stamp_camera = False
scene.render.use_stamp_scene = False
scene.render.use_stamp_filename = False
scene.render.use_stamp_render_time = False
scene.render.stamp_font_size = 0
scene.cycles.use_denoising = False
scene.cycles.samples = 10
scene.cycles.sampling_pattern = 'TABULATED_SOBOL'
scene.cycles.light_sampling_threshold = 0.0
scene.cycles.use_adaptive_sampling = False
scene.cycles.use_light_tree = False
scene.cycles.blur_glossy = 0.0
scene.cycles.volume_bounces = 1
scene.cycles.pixel_filter_type = 'GAUSSIAN'
scene.cycles.sample_clamp_indirect = 0.0
scene.view_settings.view_transform = 'Raw'
bpy.context.view_layer.update()
